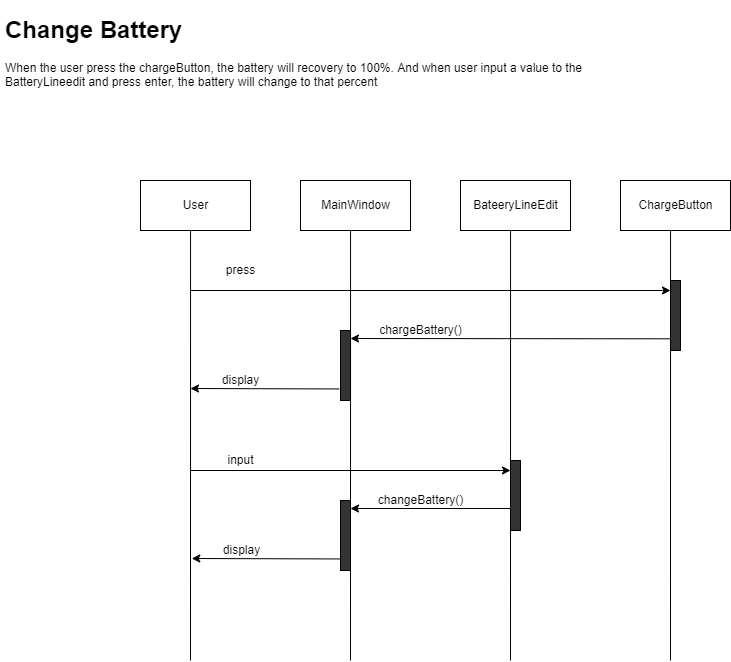

The diagram above was exported from draw.io. Its source (the exported page's mxGraphModel, read from the mxfile embedded in the PNG):
<mxGraphModel dx="1422" dy="706" grid="1" gridSize="10" guides="1" tooltips="1" connect="1" arrows="1" fold="1" page="1" pageScale="1" pageWidth="1600" pageHeight="900" math="0" shadow="0">
  <root>
    <mxCell id="0" />
    <mxCell id="1" parent="0" />
    <mxCell id="7vwOSt96vHIWY_ntEDwJ-2" value="MainWindow" style="html=1;" parent="1" vertex="1">
      <mxGeometry x="410" y="220" width="110" height="50" as="geometry" />
    </mxCell>
    <mxCell id="7vwOSt96vHIWY_ntEDwJ-4" value="" style="endArrow=none;html=1;rounded=0;entryX=0.455;entryY=1;entryDx=0;entryDy=0;entryPerimeter=0;" parent="1" edge="1">
      <mxGeometry width="50" height="50" relative="1" as="geometry">
        <mxPoint x="460" y="700" as="sourcePoint" />
        <mxPoint x="460.04999999999995" y="270" as="targetPoint" />
      </mxGeometry>
    </mxCell>
    <mxCell id="7vwOSt96vHIWY_ntEDwJ-14" value="User" style="html=1;" parent="1" vertex="1">
      <mxGeometry x="250" y="220" width="110" height="50" as="geometry" />
    </mxCell>
    <mxCell id="7vwOSt96vHIWY_ntEDwJ-15" value="" style="endArrow=none;html=1;rounded=0;entryX=0.455;entryY=1;entryDx=0;entryDy=0;entryPerimeter=0;" parent="1" edge="1">
      <mxGeometry width="50" height="50" relative="1" as="geometry">
        <mxPoint x="300" y="700" as="sourcePoint" />
        <mxPoint x="300.04999999999995" y="270" as="targetPoint" />
      </mxGeometry>
    </mxCell>
    <mxCell id="7vwOSt96vHIWY_ntEDwJ-24" value="BateeryLineEdit" style="html=1;" parent="1" vertex="1">
      <mxGeometry x="570" y="220" width="110" height="50" as="geometry" />
    </mxCell>
    <mxCell id="7vwOSt96vHIWY_ntEDwJ-25" value="" style="endArrow=none;html=1;rounded=0;entryX=0.455;entryY=1;entryDx=0;entryDy=0;entryPerimeter=0;" parent="1" edge="1">
      <mxGeometry width="50" height="50" relative="1" as="geometry">
        <mxPoint x="620" y="700" as="sourcePoint" />
        <mxPoint x="620.05" y="270" as="targetPoint" />
      </mxGeometry>
    </mxCell>
    <mxCell id="7vwOSt96vHIWY_ntEDwJ-28" value="ChargeButton" style="html=1;" parent="1" vertex="1">
      <mxGeometry x="730" y="220" width="110" height="50" as="geometry" />
    </mxCell>
    <mxCell id="7vwOSt96vHIWY_ntEDwJ-29" value="" style="endArrow=none;html=1;rounded=0;entryX=0.455;entryY=1;entryDx=0;entryDy=0;entryPerimeter=0;" parent="1" edge="1">
      <mxGeometry width="50" height="50" relative="1" as="geometry">
        <mxPoint x="780" y="700" as="sourcePoint" />
        <mxPoint x="780.05" y="270" as="targetPoint" />
      </mxGeometry>
    </mxCell>
    <mxCell id="7vwOSt96vHIWY_ntEDwJ-30" value="" style="endArrow=classic;html=1;rounded=0;" parent="1" edge="1">
      <mxGeometry width="50" height="50" relative="1" as="geometry">
        <mxPoint x="300" y="330" as="sourcePoint" />
        <mxPoint x="780" y="330" as="targetPoint" />
      </mxGeometry>
    </mxCell>
    <mxCell id="7vwOSt96vHIWY_ntEDwJ-31" value="press" style="text;html=1;align=center;verticalAlign=middle;resizable=0;points=[];autosize=1;strokeColor=none;fillColor=none;" parent="1" vertex="1">
      <mxGeometry x="330" y="300" width="40" height="20" as="geometry" />
    </mxCell>
    <mxCell id="7vwOSt96vHIWY_ntEDwJ-32" value="" style="html=1;points=[];perimeter=orthogonalPerimeter;fillColor=#333333;" parent="1" vertex="1">
      <mxGeometry x="780" y="320" width="10" height="70" as="geometry" />
    </mxCell>
    <mxCell id="7vwOSt96vHIWY_ntEDwJ-33" value="" style="endArrow=classic;html=1;rounded=0;exitX=0;exitY=0.833;exitDx=0;exitDy=0;exitPerimeter=0;" parent="1" source="7vwOSt96vHIWY_ntEDwJ-32" edge="1">
      <mxGeometry width="50" height="50" relative="1" as="geometry">
        <mxPoint x="770" y="390" as="sourcePoint" />
        <mxPoint x="460" y="378" as="targetPoint" />
      </mxGeometry>
    </mxCell>
    <mxCell id="G7kB0N-lxVm36BFWidz4-1" value="chargeBattery()" style="text;html=1;align=center;verticalAlign=middle;resizable=0;points=[];autosize=1;strokeColor=none;fillColor=none;" vertex="1" parent="1">
      <mxGeometry x="480" y="360" width="100" height="20" as="geometry" />
    </mxCell>
    <mxCell id="G7kB0N-lxVm36BFWidz4-2" value="" style="html=1;points=[];perimeter=orthogonalPerimeter;fillColor=#333333;" vertex="1" parent="1">
      <mxGeometry x="450" y="370" width="10" height="70" as="geometry" />
    </mxCell>
    <mxCell id="G7kB0N-lxVm36BFWidz4-5" value="" style="endArrow=classic;html=1;rounded=0;" edge="1" parent="1">
      <mxGeometry width="50" height="50" relative="1" as="geometry">
        <mxPoint x="300" y="510" as="sourcePoint" />
        <mxPoint x="620" y="510" as="targetPoint" />
      </mxGeometry>
    </mxCell>
    <mxCell id="G7kB0N-lxVm36BFWidz4-6" value="input" style="text;html=1;align=center;verticalAlign=middle;resizable=0;points=[];autosize=1;strokeColor=none;fillColor=none;" vertex="1" parent="1">
      <mxGeometry x="330" y="490" width="40" height="20" as="geometry" />
    </mxCell>
    <mxCell id="G7kB0N-lxVm36BFWidz4-7" value="" style="html=1;points=[];perimeter=orthogonalPerimeter;fillColor=#333333;" vertex="1" parent="1">
      <mxGeometry x="620" y="500" width="10" height="70" as="geometry" />
    </mxCell>
    <mxCell id="G7kB0N-lxVm36BFWidz4-8" value="" style="endArrow=classic;html=1;rounded=0;" edge="1" parent="1">
      <mxGeometry width="50" height="50" relative="1" as="geometry">
        <mxPoint x="620" y="548" as="sourcePoint" />
        <mxPoint x="460" y="548" as="targetPoint" />
      </mxGeometry>
    </mxCell>
    <mxCell id="G7kB0N-lxVm36BFWidz4-9" value="changeBattery()" style="text;html=1;align=center;verticalAlign=middle;resizable=0;points=[];autosize=1;strokeColor=none;fillColor=none;" vertex="1" parent="1">
      <mxGeometry x="480" y="530" width="100" height="20" as="geometry" />
    </mxCell>
    <mxCell id="G7kB0N-lxVm36BFWidz4-10" value="" style="html=1;points=[];perimeter=orthogonalPerimeter;fillColor=#333333;" vertex="1" parent="1">
      <mxGeometry x="450" y="540" width="10" height="70" as="geometry" />
    </mxCell>
    <mxCell id="G7kB0N-lxVm36BFWidz4-11" value="" style="endArrow=classic;html=1;rounded=0;exitX=-0.129;exitY=0.835;exitDx=0;exitDy=0;exitPerimeter=0;" edge="1" parent="1" source="G7kB0N-lxVm36BFWidz4-2">
      <mxGeometry width="50" height="50" relative="1" as="geometry">
        <mxPoint x="350" y="440" as="sourcePoint" />
        <mxPoint x="300" y="428" as="targetPoint" />
      </mxGeometry>
    </mxCell>
    <mxCell id="G7kB0N-lxVm36BFWidz4-12" value="display" style="text;html=1;align=center;verticalAlign=middle;resizable=0;points=[];autosize=1;strokeColor=none;fillColor=none;" vertex="1" parent="1">
      <mxGeometry x="325" y="410" width="50" height="20" as="geometry" />
    </mxCell>
    <mxCell id="G7kB0N-lxVm36BFWidz4-13" value="" style="endArrow=classic;html=1;rounded=0;exitX=-0.129;exitY=0.835;exitDx=0;exitDy=0;exitPerimeter=0;" edge="1" parent="1">
      <mxGeometry width="50" height="50" relative="1" as="geometry">
        <mxPoint x="449.99999999999983" y="598.4499999999999" as="sourcePoint" />
        <mxPoint x="301.29" y="598" as="targetPoint" />
      </mxGeometry>
    </mxCell>
    <mxCell id="G7kB0N-lxVm36BFWidz4-14" value="display" style="text;html=1;align=center;verticalAlign=middle;resizable=0;points=[];autosize=1;strokeColor=none;fillColor=none;" vertex="1" parent="1">
      <mxGeometry x="326.29" y="580" width="50" height="20" as="geometry" />
    </mxCell>
    <mxCell id="G7kB0N-lxVm36BFWidz4-15" value="&lt;h1&gt;Change Battery&lt;/h1&gt;&lt;div&gt;When the user press the chargeButton, the battery will recovery to 100%. And when user input a value to the BatteryLineedit and press enter, the battery will change to that percent&lt;/div&gt;" style="text;html=1;strokeColor=none;fillColor=none;spacing=5;spacingTop=-20;whiteSpace=wrap;overflow=hidden;rounded=0;" vertex="1" parent="1">
      <mxGeometry x="110" y="50" width="590" height="120" as="geometry" />
    </mxCell>
  </root>
</mxGraphModel>